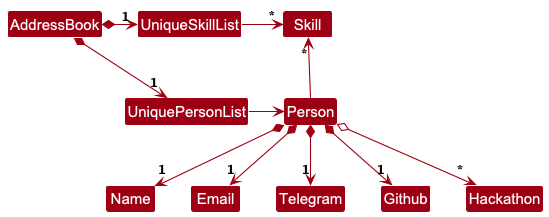

The diagram above was rendered by PlantUML. Its source (embedded in the PNG):
@startuml
!include style.puml
skinparam arrowThickness 1.1
skinparam arrowColor MODEL_COLOR
skinparam classBackgroundColor MODEL_COLOR

AddressBook *-right-> "1" UniquePersonList
AddressBook *-right-> "1" UniqueSkillList
UniqueSkillList -[hidden]down- UniquePersonList
UniqueSkillList -[hidden]down- UniquePersonList

UniqueSkillList -right-> "*" Skill
UniquePersonList -right-> Person

Person -up-> "*" Skill

Person *--> "1"Name
Person *--> "1"Email
Person *--> "1"Telegram
Person *--> "1"Github
Person o--> "*"Hackathon
@enduml